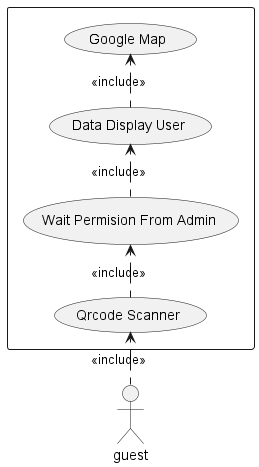

The diagram above was rendered by PlantUML. Its source (embedded in the PNG):
@startuml
left to right direction
actor "guest" as Guest
rectangle {
usecase "Qrcode Scanner" as QRcode
usecase "Wait Permision From Admin " as Permision
usecase "Data Display User " as DDU
usecase "Google Map" as Map
}
Guest .> QRcode : <<include>>
QRcode .> Permision : <<include>>
Permision .> DDU : <<include>>
DDU .> Map : <<include>>













@enduml